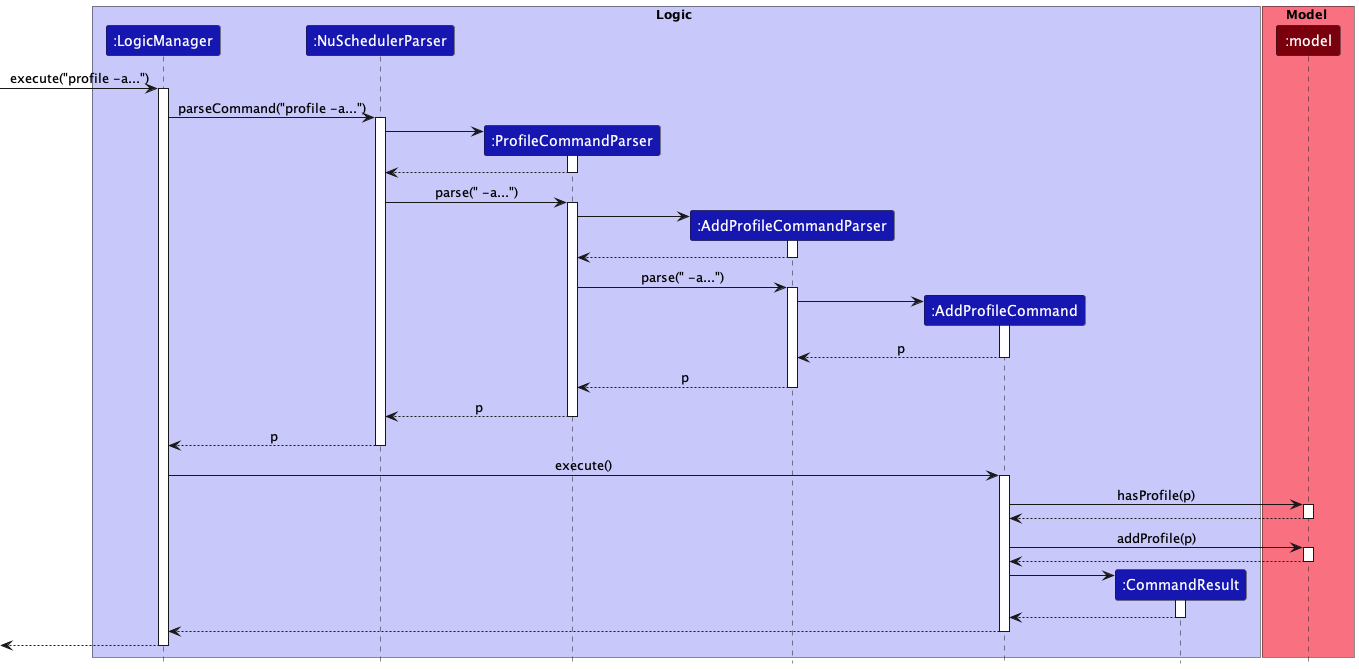

The diagram above was rendered by PlantUML. Its source (embedded in the PNG):
@startuml
!include ../style.puml

box Logic LOGIC_COLOR_T1
Participant ":LogicManager" as logicManager LOGIC_COLOR_T3
Participant ":NuSchedulerParser" as nuSchedulerParser LOGIC_COLOR_T3
Participant ":ProfileCommandParser" as profileCommandParser LOGIC_COLOR_T3
Participant ":AddProfileCommandParser" as addProfileCommandParser LOGIC_COLOR_T3
Participant ":AddProfileCommand" as addProfileCommand LOGIC_COLOR_T3
Participant ":CommandResult" as commandResult LOGIC_COLOR_T3
endBox

box Model MODEL_COLOR_T1
Participant ":model" as model MODEL_COLOR_T3
endBox

-> logicManager ++: execute("profile -a...")
logicManager -> nuSchedulerParser ++: parseCommand("profile -a...")

create profileCommandParser
nuSchedulerParser -> profileCommandParser ++
return
nuSchedulerParser -> profileCommandParser ++: parse(" -a...")

create addProfileCommandParser
profileCommandParser -> addProfileCommandParser ++
return
profileCommandParser -> addProfileCommandParser ++: parse(" -a...")

create addProfileCommand
addProfileCommandParser -> addProfileCommand ++
return p
return p
return p
return p

logicManager -> addProfileCommand ++: execute()
addProfileCommand -> model ++: hasProfile(p)
return
addProfileCommand -> model ++: addProfile(p)
return

create commandResult
addProfileCommand -> commandResult++
return
return
return

@enduml